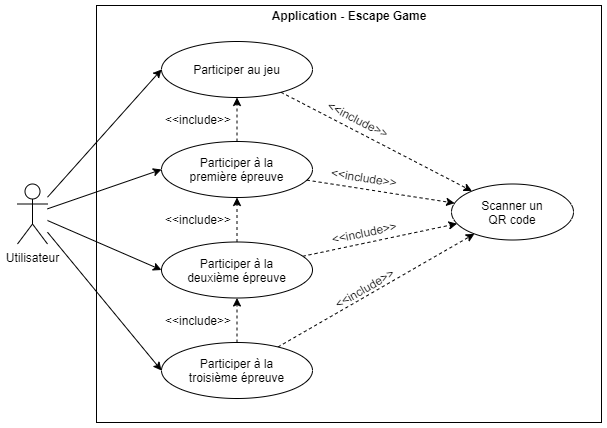

The diagram above was exported from draw.io. Its source (the exported page's mxGraphModel, read from the mxfile embedded in the PNG):
<mxGraphModel dx="1024" dy="584" grid="0" gridSize="10" guides="1" tooltips="1" connect="1" arrows="1" fold="1" page="1" pageScale="1" pageWidth="100000" pageHeight="1600" math="0" shadow="0">
  <root>
    <mxCell id="0" />
    <mxCell id="1" parent="0" />
    <mxCell id="vOo88AmdCwlcXr-nvPAo-3" value="" style="rounded=0;whiteSpace=wrap;html=1;" parent="1" vertex="1">
      <mxGeometry x="805" y="193" width="505" height="417" as="geometry" />
    </mxCell>
    <mxCell id="vOo88AmdCwlcXr-nvPAo-11" style="rounded=0;orthogonalLoop=1;jettySize=auto;html=1;entryX=0;entryY=0.5;entryDx=0;entryDy=0;" parent="1" source="vOo88AmdCwlcXr-nvPAo-2" target="vOo88AmdCwlcXr-nvPAo-8" edge="1">
      <mxGeometry relative="1" as="geometry" />
    </mxCell>
    <mxCell id="vOo88AmdCwlcXr-nvPAo-12" style="edgeStyle=none;rounded=0;orthogonalLoop=1;jettySize=auto;html=1;entryX=0;entryY=0.5;entryDx=0;entryDy=0;" parent="1" source="vOo88AmdCwlcXr-nvPAo-2" target="vOo88AmdCwlcXr-nvPAo-7" edge="1">
      <mxGeometry relative="1" as="geometry" />
    </mxCell>
    <mxCell id="vOo88AmdCwlcXr-nvPAo-13" style="edgeStyle=none;rounded=0;orthogonalLoop=1;jettySize=auto;html=1;entryX=0;entryY=0.5;entryDx=0;entryDy=0;" parent="1" source="vOo88AmdCwlcXr-nvPAo-2" target="vOo88AmdCwlcXr-nvPAo-9" edge="1">
      <mxGeometry relative="1" as="geometry" />
    </mxCell>
    <mxCell id="vOo88AmdCwlcXr-nvPAo-14" style="edgeStyle=none;rounded=0;orthogonalLoop=1;jettySize=auto;html=1;entryX=0;entryY=0.5;entryDx=0;entryDy=0;" parent="1" source="vOo88AmdCwlcXr-nvPAo-2" target="vOo88AmdCwlcXr-nvPAo-10" edge="1">
      <mxGeometry relative="1" as="geometry" />
    </mxCell>
    <mxCell id="vOo88AmdCwlcXr-nvPAo-2" value="Utilisateur" style="shape=umlActor;verticalLabelPosition=bottom;verticalAlign=top;html=1;" parent="1" vertex="1">
      <mxGeometry x="726" y="371.5" width="30" height="60" as="geometry" />
    </mxCell>
    <mxCell id="vOo88AmdCwlcXr-nvPAo-6" value="Scanner un&lt;br&gt;QR code" style="ellipse;whiteSpace=wrap;html=1;" parent="1" vertex="1">
      <mxGeometry x="1160" y="371.5" width="122" height="56" as="geometry" />
    </mxCell>
    <mxCell id="vOo88AmdCwlcXr-nvPAo-16" style="edgeStyle=none;rounded=0;orthogonalLoop=1;jettySize=auto;html=1;dashed=1;" parent="1" source="vOo88AmdCwlcXr-nvPAo-7" target="vOo88AmdCwlcXr-nvPAo-6" edge="1">
      <mxGeometry relative="1" as="geometry" />
    </mxCell>
    <mxCell id="vOo88AmdCwlcXr-nvPAo-20" style="edgeStyle=none;rounded=0;orthogonalLoop=1;jettySize=auto;html=1;dashed=1;" parent="1" source="vOo88AmdCwlcXr-nvPAo-7" target="vOo88AmdCwlcXr-nvPAo-8" edge="1">
      <mxGeometry relative="1" as="geometry" />
    </mxCell>
    <mxCell id="vOo88AmdCwlcXr-nvPAo-7" value="Participer à la&lt;br&gt;première épreuve" style="ellipse;whiteSpace=wrap;html=1;" parent="1" vertex="1">
      <mxGeometry x="870" y="329" width="151" height="56" as="geometry" />
    </mxCell>
    <mxCell id="vOo88AmdCwlcXr-nvPAo-15" style="edgeStyle=none;rounded=0;orthogonalLoop=1;jettySize=auto;html=1;dashed=1;" parent="1" source="vOo88AmdCwlcXr-nvPAo-8" target="vOo88AmdCwlcXr-nvPAo-6" edge="1">
      <mxGeometry relative="1" as="geometry" />
    </mxCell>
    <mxCell id="vOo88AmdCwlcXr-nvPAo-8" value="Participer au jeu" style="ellipse;whiteSpace=wrap;html=1;" parent="1" vertex="1">
      <mxGeometry x="870" y="229" width="151" height="56" as="geometry" />
    </mxCell>
    <mxCell id="vOo88AmdCwlcXr-nvPAo-17" style="edgeStyle=none;rounded=0;orthogonalLoop=1;jettySize=auto;html=1;dashed=1;" parent="1" source="vOo88AmdCwlcXr-nvPAo-9" target="vOo88AmdCwlcXr-nvPAo-6" edge="1">
      <mxGeometry relative="1" as="geometry" />
    </mxCell>
    <mxCell id="vOo88AmdCwlcXr-nvPAo-21" style="edgeStyle=none;rounded=0;orthogonalLoop=1;jettySize=auto;html=1;dashed=1;" parent="1" source="vOo88AmdCwlcXr-nvPAo-9" target="vOo88AmdCwlcXr-nvPAo-7" edge="1">
      <mxGeometry relative="1" as="geometry" />
    </mxCell>
    <mxCell id="vOo88AmdCwlcXr-nvPAo-9" value="Participer à la&lt;br&gt;deuxième épreuve" style="ellipse;whiteSpace=wrap;html=1;" parent="1" vertex="1">
      <mxGeometry x="870" y="429.5" width="151" height="56" as="geometry" />
    </mxCell>
    <mxCell id="vOo88AmdCwlcXr-nvPAo-18" style="edgeStyle=none;rounded=0;orthogonalLoop=1;jettySize=auto;html=1;dashed=1;" parent="1" source="vOo88AmdCwlcXr-nvPAo-10" target="vOo88AmdCwlcXr-nvPAo-6" edge="1">
      <mxGeometry relative="1" as="geometry" />
    </mxCell>
    <mxCell id="vOo88AmdCwlcXr-nvPAo-22" style="edgeStyle=none;rounded=0;orthogonalLoop=1;jettySize=auto;html=1;dashed=1;" parent="1" source="vOo88AmdCwlcXr-nvPAo-10" target="vOo88AmdCwlcXr-nvPAo-9" edge="1">
      <mxGeometry relative="1" as="geometry" />
    </mxCell>
    <mxCell id="vOo88AmdCwlcXr-nvPAo-10" value="Participer à la&lt;br&gt;troisième épreuve" style="ellipse;whiteSpace=wrap;html=1;" parent="1" vertex="1">
      <mxGeometry x="870" y="530" width="151" height="56" as="geometry" />
    </mxCell>
    <mxCell id="vOo88AmdCwlcXr-nvPAo-24" value="&amp;lt;&amp;lt;include&amp;gt;&amp;gt;" style="text;html=1;strokeColor=none;fillColor=none;align=center;verticalAlign=middle;whiteSpace=wrap;rounded=0;rotation=330;" parent="1" vertex="1">
      <mxGeometry x="1036" y="465.5" width="74" height="20" as="geometry" />
    </mxCell>
    <mxCell id="vOo88AmdCwlcXr-nvPAo-25" value="&amp;lt;&amp;lt;include&amp;gt;&amp;gt;" style="text;html=1;strokeColor=none;fillColor=none;align=center;verticalAlign=middle;whiteSpace=wrap;rounded=0;rotation=348;" parent="1" vertex="1">
      <mxGeometry x="1036" y="409.5" width="74" height="20" as="geometry" />
    </mxCell>
    <mxCell id="vOo88AmdCwlcXr-nvPAo-26" value="&amp;lt;&amp;lt;include&amp;gt;&amp;gt;" style="text;html=1;strokeColor=none;fillColor=none;align=center;verticalAlign=middle;whiteSpace=wrap;rounded=0;rotation=9;" parent="1" vertex="1">
      <mxGeometry x="1036" y="355" width="74" height="20" as="geometry" />
    </mxCell>
    <mxCell id="vOo88AmdCwlcXr-nvPAo-27" value="&amp;lt;&amp;lt;include&amp;gt;&amp;gt;" style="text;html=1;strokeColor=none;fillColor=none;align=center;verticalAlign=middle;whiteSpace=wrap;rounded=0;" parent="1" vertex="1">
      <mxGeometry x="870" y="498" width="74" height="20" as="geometry" />
    </mxCell>
    <mxCell id="vOo88AmdCwlcXr-nvPAo-28" value="&amp;lt;&amp;lt;include&amp;gt;&amp;gt;" style="text;html=1;strokeColor=none;fillColor=none;align=center;verticalAlign=middle;whiteSpace=wrap;rounded=0;" parent="1" vertex="1">
      <mxGeometry x="870" y="397" width="74" height="20" as="geometry" />
    </mxCell>
    <mxCell id="vOo88AmdCwlcXr-nvPAo-29" value="&amp;lt;&amp;lt;include&amp;gt;&amp;gt;" style="text;html=1;strokeColor=none;fillColor=none;align=center;verticalAlign=middle;whiteSpace=wrap;rounded=0;" parent="1" vertex="1">
      <mxGeometry x="870" y="297" width="74" height="20" as="geometry" />
    </mxCell>
    <mxCell id="vOo88AmdCwlcXr-nvPAo-30" value="&amp;lt;&amp;lt;include&amp;gt;&amp;gt;" style="text;html=1;strokeColor=none;fillColor=none;align=center;verticalAlign=middle;whiteSpace=wrap;rounded=0;rotation=27;" parent="1" vertex="1">
      <mxGeometry x="1030" y="297" width="74" height="20" as="geometry" />
    </mxCell>
    <mxCell id="H6d53WrwMq3cd8FLjClL-1" value="Application - Escape Game" style="text;html=1;strokeColor=none;fillColor=none;align=center;verticalAlign=middle;whiteSpace=wrap;rounded=0;fontStyle=1" vertex="1" parent="1">
      <mxGeometry x="976.75" y="193" width="161.5" height="20" as="geometry" />
    </mxCell>
  </root>
</mxGraphModel>